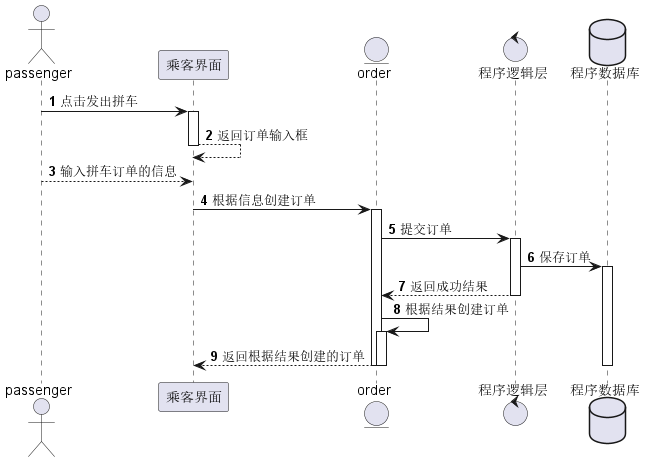

The diagram above was rendered by PlantUML. Its source (embedded in the PNG):
@startuml
'https://plantuml.com/sequence-diagram

autonumber
autoactivate on

actor passenger
participant 乘客界面
entity order
control 程序逻辑层
database 程序数据库

passenger -> 乘客界面: 点击发出拼车
乘客界面 --> 乘客界面: 返回订单输入框
passenger --> 乘客界面: 输入拼车订单的信息
乘客界面 -> order: 根据信息创建订单
order -> 程序逻辑层: 提交订单
程序逻辑层 -> 程序数据库: 保存订单
程序逻辑层 --> order: 返回成功结果

order -> order: 根据结果创建订单

order --> 乘客界面: 返回根据结果创建的订单
deactivate order
deactivate 程序数据库


@enduml